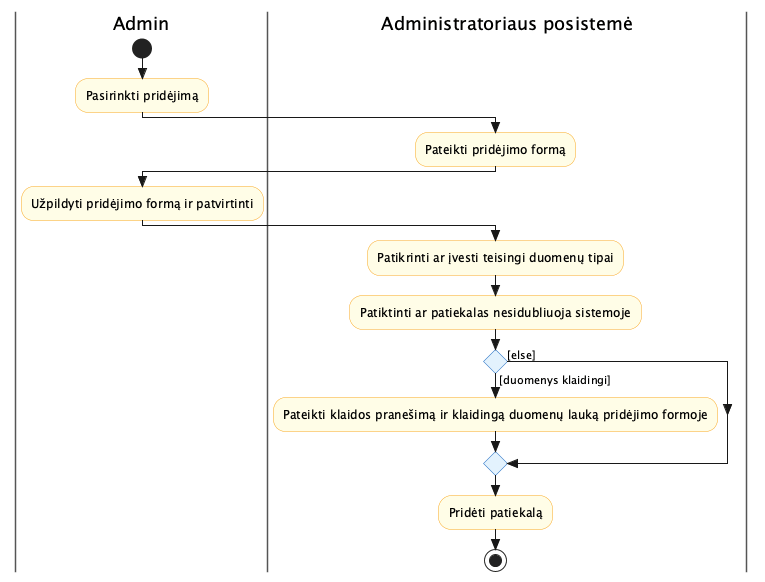

The diagram above was rendered by PlantUML. Its source (embedded in the PNG):
@startuml activity_Pridėti_patiekalą_į_menių
skinparam style strictuml
skinparam swimlane {
  BorderColor #555
}
skinparam activity {
  BackgroundColor #FFFDE7
  BorderColor #F9A825
  DiamondBackgroundColor #E3F2FD
  DiamondBorderColor #1565C0
}

|Admin|
start
:Pasirinkti pridėjimą;
|Administratoriaus posistemė|
:Pateikti pridėjimo formą;
|Admin|
:Užpildyti pridėjimo formą ir patvirtinti;
|Administratoriaus posistemė|
:Patikrinti ar įvesti teisingi duomenų tipai;
:Patiktinti ar patiekalas nesidubliuoja sistemoje;
if () then ([duomenys klaidingi])
  :Pateikti klaidos pranešimą ir klaidingą duomenų lauką pridėjimo formoje;
else ([else])
endif
:Pridėti patiekalą;
stop

@enduml